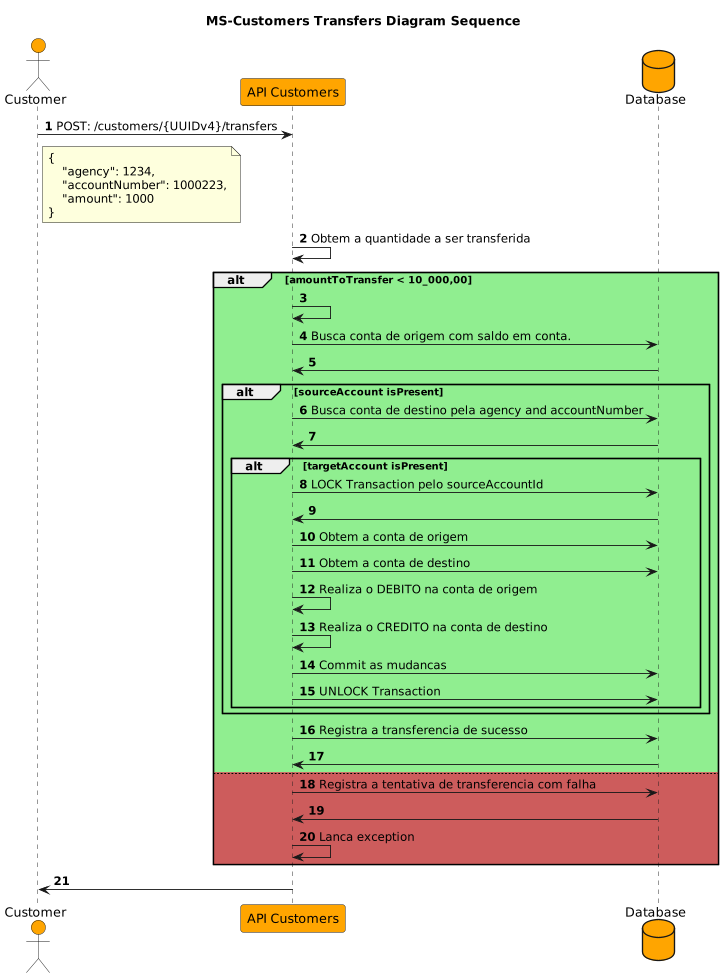

The diagram above was rendered by PlantUML. Its source (embedded in the PNG):
@startuml
title "MS-Customers Transfers Diagram Sequence"

actor customer as "Customer" #Orange
participant api_customer as "API Customers" #Orange
database db as "Database" #Orange

autonumber

customer -> api_customer: POST: /customers/{UUIDv4}/transfers
note right of customer
{
    "agency": 1234,
    "accountNumber": 1000223,
    "amount": 1000
}
end note
api_customer -> api_customer: Obtem a quantidade a ser transferida
alt #LightGreen amountToTransfer < 10_000,00
    api_customer -> api_customer
    api_customer -> db: Busca conta de origem com saldo em conta.
    api_customer <- db
    alt sourceAccount isPresent
      api_customer -> db: Busca conta de destino pela agency and accountNumber
      api_customer <- db
      alt targetAccount isPresent
        api_customer -> db: LOCK Transaction pelo sourceAccountId
        api_customer <- db

        api_customer -> db: Obtem a conta de origem
        api_customer -> db: Obtem a conta de destino
        api_customer -> api_customer: Realiza o DEBITO na conta de origem
        api_customer -> api_customer: Realiza o CREDITO na conta de destino
        api_customer -> db: Commit as mudancas
        api_customer -> db: UNLOCK Transaction
      end
    end
    api_customer -> db: Registra a transferencia de sucesso
    api_customer <- db
else #IndianRed
    api_customer -> db: Registra a tentativa de transferencia com falha
    api_customer <- db
    api_customer -> api_customer: Lanca exception
end
api_customer -> customer

'developer -> project: Create working branch from DEV
'developer <- project: Working branch
'
'developer -> developer: Implement migration locally (docker)
'
'developer -> project: Submit PR/MR.
'developer <- project: PR/MR Created.
'
'project --> project: Obtem o migration.
'project --> dmr: WEBHOOK ou Pipeline: Register migration.
'dmr -> dmr: Registra status PENDENDE
'project <- dmr: 201: Created
'
'dmr --> dmr: Inicia processo\n Implantação DB Test\n Automation Tests
'alt #LightGreen statusTest == "OK"
'    dmr --> dmr: Atualiza status "OK"
'else #IndianRed statusTest == "FAIL"
'    dmr --> dmr: Atualiza status "FAIL"
'end

@enduml